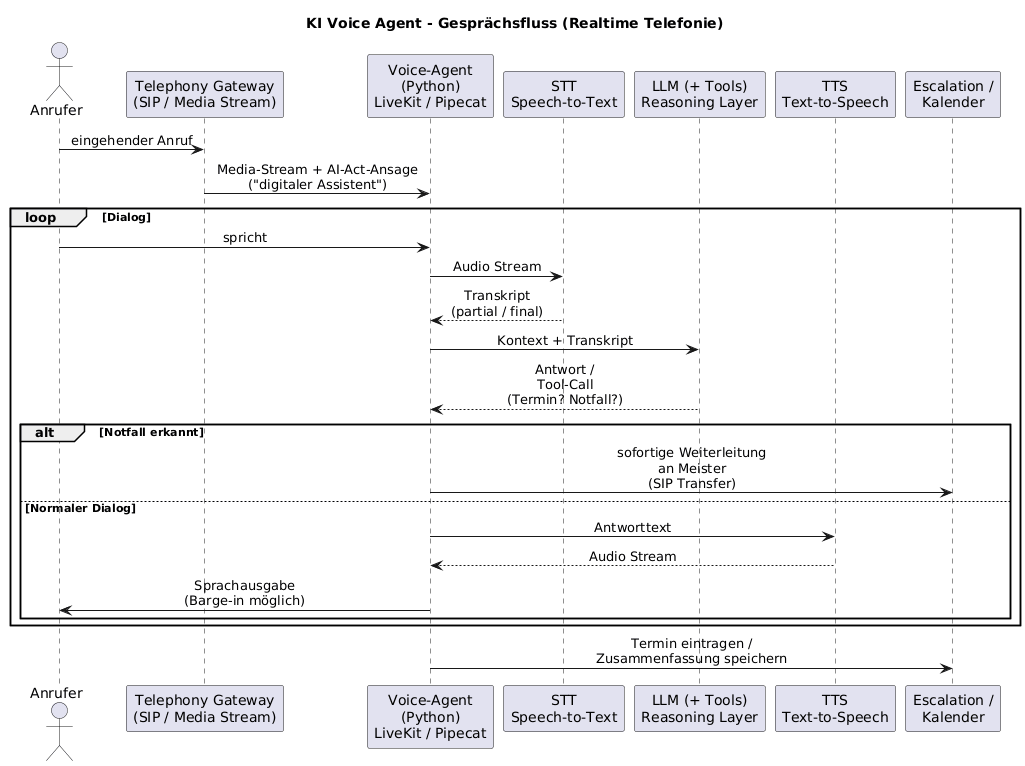

The diagram above was rendered by PlantUML. Its source (embedded in the PNG):
@startuml
title KI Voice Agent - Gesprächsfluss (Realtime Telefonie)

skinparam sequenceMessageAlign center
skinparam responseMessageBelowArrow true
skinparam shadowing false


actor "Anrufer" as Caller

participant "Telephony Gateway\n(SIP / Media Stream)" as Telco

participant "Voice-Agent\n(Python)\nLiveKit / Pipecat" as Voice

participant "STT\nSpeech-to-Text" as STT

participant "LLM (+ Tools)\nReasoning Layer" as LLM

participant "TTS\nText-to-Speech" as TTS

participant "Escalation /\nKalender" as Tools



Caller -> Telco : eingehender Anruf

Telco -> Voice : Media-Stream + AI-Act-Ansage\n("digitaler Assistent")


loop Dialog


Caller -> Voice : spricht


Voice -> STT : Audio Stream

STT --> Voice : Transkript\n(partial / final)


Voice -> LLM : Kontext + Transkript


LLM --> Voice : Antwort /\nTool-Call\n(Termin? Notfall?)


alt Notfall erkannt


    Voice -> Tools : sofortige Weiterleitung\nan Meister\n(SIP Transfer)


else Normaler Dialog


    Voice -> TTS : Antworttext

    TTS --> Voice : Audio Stream

    Voice -> Caller : Sprachausgabe\n(Barge-in möglich)


end


end


Voice -> Tools : Termin eintragen /\nZusammenfassung speichern
@enduml